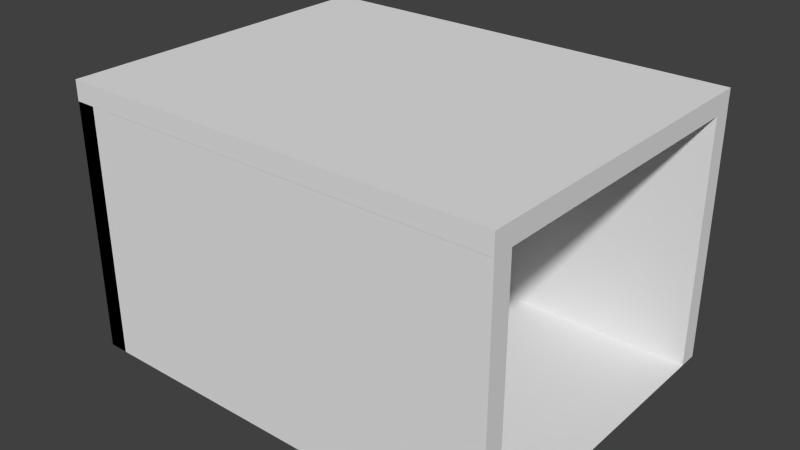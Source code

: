 # Source: Zelle_neu_comb2.blend  (saved by Blender 2.76.0; exported with 4.5.12 LTS)
import bpy
from mathutils import Matrix  # noqa: F401  (used for matrix-valued properties, if any)

bpy.ops.wm.read_factory_settings(use_empty=True)
scene = bpy.context.scene
scene.name = 'Untitled'

# ---- collections
col_collection_1 = bpy.data.collections.new('Collection 1'); scene.collection.children.link(col_collection_1)

# ---- materials (node trees are filled in below, after node groups)
mat_material_001 = bpy.data.materials.new('Material.001')
mat_material_001.alpha_threshold = 0.0
mat_material_001.use_transparent_shadow = False
mat_material_001.roughness = 0.5
mat_material_003 = bpy.data.materials.new('Material.003')
mat_material_003.alpha_threshold = 0.0
mat_material_003.use_transparent_shadow = False
mat_material_003.roughness = 0.5
mat_material = bpy.data.materials.new('Material')
mat_material.alpha_threshold = 0.0
mat_material.use_transparent_shadow = False
mat_material.diffuse_color = (0.1583, 0.6839, 0.8, 1.0)
mat_material.roughness = 0.5

# ---- material node trees

# ---- world
world_world = bpy.data.worlds.new('World'); scene.world = world_world
world_world.color = (0.05088, 0.05088, 0.05088)
world_world.use_sun_shadow = False
world_world.sun_shadow_jitter_overblur = 0.0
world_world.cycles.sampling_method = 'MANUAL'
world_world.cycles.sample_map_resolution = 256

# ---- meshes
me_plane_001 = bpy.data.meshes.new('Plane.001')
me_plane_001.from_pydata([(-1.0, -1.002, 2.5), (-1.0, -1.002, 2.7), (-1.0, 1.831, 2.5), (-1.0, 1.831, 2.7), (1.0, -1.002, 2.5), (1.0, -1.002, 2.7), (1.0, 1.831, 2.5), (1.0, 1.831, 2.7), (-0.9318, -0.419, 0.9), (-0.9318, 0.4143, 0.9), (-0.9318, -0.419, 1.7), (-0.9318, 0.4143, 1.7), (-0.9818, 0.3959, 0.9), (-0.984, 0.3955, 0.9), (-0.9862, 0.3943, 0.9), (-0.9881, 0.3924, 0.9), (-0.9899, 0.3898, 0.9), (-0.9913, 0.3866, 0.9), (-0.9923, 0.383, 0.9), (-0.993, 0.3791, 0.9), (-0.9932, 0.375, 0.9), (-0.993, 0.371, 0.9), (-0.9923, 0.3671, 0.9), (-0.9913, 0.3635, 0.9), (-0.9899, 0.3603, 0.9), (-0.9881, 0.3577, 0.9), (-0.9862, 0.3558, 0.9), (-0.984, 0.3546, 0.9), (-0.9818, 0.3542, 0.9), (-0.9796, 0.3546, 0.9), (-0.9775, 0.3558, 0.9), (-0.9755, 0.3577, 0.9), (-0.9738, 0.3603, 0.9), (-0.9724, 0.3635, 0.9), (-0.9713, 0.3671, 0.9), (-0.9707, 0.371, 0.9), (-0.9705, 0.375, 0.9), (-0.9707, 0.3791, 0.9), (-0.9713, 0.383, 0.9), (-0.9724, 0.3866, 0.9), (-0.9738, 0.3898, 0.9), (-0.9755, 0.3924, 0.9), (-0.9775, 0.3943, 0.9), (-0.9796, 0.3955, 0.9), (-0.984, 0.3955, 1.7), (-0.9818, 0.3959, 1.7), (-0.9862, 0.3943, 1.7), (-0.9881, 0.3924, 1.7), (-0.9899, 0.3898, 1.7), (-0.9913, 0.3866, 1.7), (-0.9923, 0.383, 1.7), (-0.993, 0.3791, 1.7), (-0.9932, 0.375, 1.7), (-0.993, 0.371, 1.7), (-0.9923, 0.3671, 1.7), (-0.9913, 0.3635, 1.7), (-0.9899, 0.3603, 1.7), (-0.9881, 0.3577, 1.7), (-0.9862, 0.3558, 1.7), (-0.984, 0.3546, 1.7), (-0.9818, 0.3542, 1.7), (-0.9796, 0.3546, 1.7), (-0.9775, 0.3558, 1.7), (-0.9755, 0.3577, 1.7), (-0.9738, 0.3603, 1.7), (-0.9724, 0.3635, 1.7), (-0.9713, 0.3671, 1.7), (-0.9707, 0.371, 1.7), (-0.9705, 0.375, 1.7), (-0.9707, 0.3791, 1.7), (-0.9713, 0.383, 1.7), (-0.9724, 0.3866, 1.7), (-0.9738, 0.3898, 1.7), (-0.9755, 0.3924, 1.7), (-0.9775, 0.3943, 1.7), (-0.9796, 0.3955, 1.7), (-0.9818, 0.3158, 0.9), (-0.984, 0.3154, 0.9), (-0.9862, 0.3143, 0.9), (-0.9881, 0.3123, 0.9), (-0.9899, 0.3097, 0.9), (-0.9913, 0.3066, 0.9), (-0.9923, 0.303, 0.9), (-0.993, 0.2991, 0.9), (-0.9932, 0.295, 0.9), (-0.993, 0.2909, 0.9), (-0.9923, 0.287, 0.9), (-0.9913, 0.2834, 0.9), (-0.9899, 0.2803, 0.9), (-0.9881, 0.2777, 0.9), (-0.9862, 0.2758, 0.9), (-0.984, 0.2746, 0.9), (-0.9818, 0.2742, 0.9), (-0.9796, 0.2746, 0.9), (-0.9775, 0.2758, 0.9), (-0.9755, 0.2777, 0.9), (-0.9738, 0.2803, 0.9), (-0.9724, 0.2834, 0.9), (-0.9713, 0.287, 0.9), (-0.9707, 0.2909, 0.9), (-0.9705, 0.295, 0.9), (-0.9707, 0.2991, 0.9), (-0.9713, 0.303, 0.9), (-0.9724, 0.3066, 0.9), (-0.9738, 0.3097, 0.9), (-0.9755, 0.3123, 0.9), (-0.9775, 0.3143, 0.9), (-0.9796, 0.3154, 0.9), (-0.984, 0.3154, 1.7), (-0.9818, 0.3158, 1.7), (-0.9862, 0.3143, 1.7), (-0.9881, 0.3123, 1.7), (-0.9899, 0.3097, 1.7), (-0.9913, 0.3066, 1.7), (-0.9923, 0.303, 1.7), (-0.993, 0.2991, 1.7), (-0.9932, 0.295, 1.7), (-0.993, 0.2909, 1.7), (-0.9923, 0.287, 1.7), (-0.9913, 0.2834, 1.7), (-0.9899, 0.2803, 1.7), (-0.9881, 0.2777, 1.7), (-0.9862, 0.2758, 1.7), (-0.984, 0.2746, 1.7), (-0.9818, 0.2742, 1.7), (-0.9796, 0.2746, 1.7), (-0.9775, 0.2758, 1.7), (-0.9755, 0.2777, 1.7), (-0.9738, 0.2803, 1.7), (-0.9724, 0.2834, 1.7), (-0.9713, 0.287, 1.7), (-0.9707, 0.2909, 1.7), (-0.9705, 0.295, 1.7), (-0.9707, 0.2991, 1.7), (-0.9713, 0.303, 1.7), (-0.9724, 0.3066, 1.7), (-0.9738, 0.3097, 1.7), (-0.9755, 0.3123, 1.7), (-0.9775, 0.3143, 1.7), (-0.9796, 0.3154, 1.7), (-0.9818, 0.1954, 0.9), (-0.984, 0.195, 0.9), (-0.9862, 0.1938, 0.9), (-0.9881, 0.1919, 0.9), (-0.9899, 0.1893, 0.9), (-0.9913, 0.1861, 0.9), (-0.9923, 0.1825, 0.9), (-0.993, 0.1786, 0.9), (-0.9932, 0.1745, 0.9), (-0.993, 0.1705, 0.9), (-0.9923, 0.1666, 0.9), (-0.9913, 0.163, 0.9), (-0.9899, 0.1598, 0.9), (-0.9881, 0.1572, 0.9), (-0.9862, 0.1553, 0.9), (-0.984, 0.1541, 0.9), (-0.9818, 0.1537, 0.9), (-0.9796, 0.1541, 0.9), (-0.9775, 0.1553, 0.9), (-0.9755, 0.1572, 0.9), (-0.9738, 0.1598, 0.9), (-0.9724, 0.163, 0.9), (-0.9713, 0.1666, 0.9), (-0.9707, 0.1705, 0.9), (-0.9705, 0.1745, 0.9), (-0.9707, 0.1786, 0.9), (-0.9713, 0.1825, 0.9), (-0.9724, 0.1861, 0.9), (-0.9738, 0.1893, 0.9), (-0.9755, 0.1919, 0.9), (-0.9775, 0.1938, 0.9), (-0.9796, 0.195, 0.9), (-0.984, 0.195, 1.7), (-0.9818, 0.1954, 1.7), (-0.9862, 0.1938, 1.7), (-0.9881, 0.1919, 1.7), (-0.9899, 0.1893, 1.7), (-0.9913, 0.1861, 1.7), (-0.9923, 0.1825, 1.7), (-0.993, 0.1786, 1.7), (-0.9932, 0.1745, 1.7), (-0.993, 0.1705, 1.7), (-0.9923, 0.1666, 1.7), (-0.9913, 0.163, 1.7), (-0.9899, 0.1598, 1.7), (-0.9881, 0.1572, 1.7), (-0.9862, 0.1553, 1.7), (-0.984, 0.1541, 1.7), (-0.9818, 0.1537, 1.7), (-0.9796, 0.1541, 1.7), (-0.9775, 0.1553, 1.7), (-0.9755, 0.1572, 1.7), (-0.9738, 0.1598, 1.7), (-0.9724, 0.163, 1.7), (-0.9713, 0.1666, 1.7), (-0.9707, 0.1705, 1.7), (-0.9705, 0.1745, 1.7), (-0.9707, 0.1786, 1.7), (-0.9713, 0.1825, 1.7), (-0.9724, 0.1861, 1.7), (-0.9738, 0.1893, 1.7), (-0.9755, 0.1919, 1.7), (-0.9775, 0.1938, 1.7), (-0.9796, 0.195, 1.7), (-0.9818, 0.08545, 0.9), (-0.984, 0.08505, 0.9), (-0.9862, 0.08386, 0.9), (-0.9881, 0.08194, 0.9), (-0.9899, 0.07935, 0.9), (-0.9913, 0.07619, 0.9), (-0.9923, 0.07259, 0.9), (-0.993, 0.06868, 0.9), (-0.9932, 0.06461, 0.9), (-0.993, 0.06055, 0.9), (-0.9923, 0.05664, 0.9), (-0.9913, 0.05304, 0.9), (-0.9899, 0.04988, 0.9), (-0.9881, 0.04729, 0.9), (-0.9862, 0.04537, 0.9), (-0.984, 0.04418, 0.9), (-0.9818, 0.04378, 0.9), (-0.9796, 0.04418, 0.9), (-0.9775, 0.04537, 0.9), (-0.9755, 0.04729, 0.9), (-0.9738, 0.04988, 0.9), (-0.9724, 0.05304, 0.9), (-0.9713, 0.05664, 0.9), (-0.9707, 0.06055, 0.9), (-0.9705, 0.06461, 0.9), (-0.9707, 0.06868, 0.9), (-0.9713, 0.07259, 0.9), (-0.9724, 0.07619, 0.9), (-0.9738, 0.07935, 0.9), (-0.9755, 0.08194, 0.9), (-0.9775, 0.08386, 0.9), (-0.9796, 0.08505, 0.9), (-0.984, 0.08505, 1.7), (-0.9818, 0.08545, 1.7), (-0.9862, 0.08386, 1.7), (-0.9881, 0.08194, 1.7), (-0.9899, 0.07935, 1.7), (-0.9913, 0.07619, 1.7), (-0.9923, 0.07259, 1.7), (-0.993, 0.06868, 1.7), (-0.9932, 0.06461, 1.7), (-0.993, 0.06055, 1.7), (-0.9923, 0.05664, 1.7), (-0.9913, 0.05304, 1.7), (-0.9899, 0.04988, 1.7), (-0.9881, 0.04729, 1.7), (-0.9862, 0.04537, 1.7), (-0.984, 0.04418, 1.7), (-0.9818, 0.04378, 1.7), (-0.9796, 0.04418, 1.7), (-0.9775, 0.04537, 1.7), (-0.9755, 0.04729, 1.7), (-0.9738, 0.04988, 1.7), (-0.9724, 0.05304, 1.7), (-0.9713, 0.05664, 1.7), (-0.9707, 0.06055, 1.7), (-0.9705, 0.06461, 1.7), (-0.9707, 0.06868, 1.7), (-0.9713, 0.07259, 1.7), (-0.9724, 0.07619, 1.7), (-0.9738, 0.07935, 1.7), (-0.9755, 0.08194, 1.7), (-0.9775, 0.08386, 1.7), (-0.9796, 0.08505, 1.7), (-0.9818, -0.02716, 0.9), (-0.984, -0.02756, 0.9), (-0.9862, -0.02874, 0.9), (-0.9881, -0.03067, 0.9), (-0.9899, -0.03326, 0.9), (-0.9913, -0.03642, 0.9), (-0.9923, -0.04002, 0.9), (-0.993, -0.04393, 0.9), (-0.9932, -0.04799, 0.9), (-0.993, -0.05205, 0.9), (-0.9923, -0.05596, 0.9), (-0.9913, -0.05956, 0.9), (-0.9899, -0.06272, 0.9), (-0.9881, -0.06531, 0.9), (-0.9862, -0.06724, 0.9), (-0.984, -0.06842, 0.9), (-0.9818, -0.06882, 0.9), (-0.9796, -0.06842, 0.9), (-0.9775, -0.06724, 0.9), (-0.9755, -0.06531, 0.9), (-0.9738, -0.06272, 0.9), (-0.9724, -0.05956, 0.9), (-0.9713, -0.05596, 0.9), (-0.9707, -0.05205, 0.9), (-0.9705, -0.04799, 0.9), (-0.9707, -0.04393, 0.9), (-0.9713, -0.04002, 0.9), (-0.9724, -0.03642, 0.9), (-0.9738, -0.03326, 0.9), (-0.9755, -0.03067, 0.9), (-0.9775, -0.02874, 0.9), (-0.9796, -0.02756, 0.9), (-0.984, -0.02756, 1.7), (-0.9818, -0.02716, 1.7), (-0.9862, -0.02874, 1.7), (-0.9881, -0.03067, 1.7), (-0.9899, -0.03326, 1.7), (-0.9913, -0.03642, 1.7), (-0.9923, -0.04002, 1.7), (-0.993, -0.04393, 1.7), (-0.9932, -0.04799, 1.7), (-0.993, -0.05205, 1.7), (-0.9923, -0.05596, 1.7), (-0.9913, -0.05956, 1.7), (-0.9899, -0.06272, 1.7), (-0.9881, -0.06531, 1.7), (-0.9862, -0.06724, 1.7), (-0.984, -0.06842, 1.7), (-0.9818, -0.06882, 1.7), (-0.9796, -0.06842, 1.7), (-0.9775, -0.06724, 1.7), (-0.9755, -0.06531, 1.7), (-0.9738, -0.06272, 1.7), (-0.9724, -0.05956, 1.7), (-0.9713, -0.05596, 1.7), (-0.9707, -0.05205, 1.7), (-0.9705, -0.04799, 1.7), (-0.9707, -0.04393, 1.7), (-0.9713, -0.04002, 1.7), (-0.9724, -0.03642, 1.7), (-0.9738, -0.03326, 1.7), (-0.9755, -0.03067, 1.7), (-0.9775, -0.02874, 1.7), (-0.9796, -0.02756, 1.7), (-0.9818, -0.1435, 0.9), (-0.984, -0.1439, 0.9), (-0.9862, -0.1451, 0.9), (-0.9881, -0.147, 0.9), (-0.9899, -0.1496, 0.9), (-0.9913, -0.1527, 0.9), (-0.9923, -0.1563, 0.9), (-0.993, -0.1602, 0.9), (-0.9932, -0.1643, 0.9), (-0.993, -0.1684, 0.9), (-0.9923, -0.1723, 0.9), (-0.9913, -0.1759, 0.9), (-0.9899, -0.179, 0.9), (-0.9881, -0.1816, 0.9), (-0.9862, -0.1836, 0.9), (-0.984, -0.1847, 0.9), (-0.9818, -0.1851, 0.9), (-0.9796, -0.1847, 0.9), (-0.9775, -0.1836, 0.9), (-0.9755, -0.1816, 0.9), (-0.9738, -0.179, 0.9), (-0.9724, -0.1759, 0.9), (-0.9713, -0.1723, 0.9), (-0.9707, -0.1684, 0.9), (-0.9705, -0.1643, 0.9), (-0.9707, -0.1602, 0.9), (-0.9713, -0.1563, 0.9), (-0.9724, -0.1527, 0.9), (-0.9738, -0.1496, 0.9), (-0.9755, -0.147, 0.9), (-0.9775, -0.1451, 0.9), (-0.9796, -0.1439, 0.9), (-0.984, -0.1439, 1.7), (-0.9818, -0.1435, 1.7), (-0.9862, -0.1451, 1.7), (-0.9881, -0.147, 1.7), (-0.9899, -0.1496, 1.7), (-0.9913, -0.1527, 1.7), (-0.9923, -0.1563, 1.7), (-0.993, -0.1602, 1.7), (-0.9932, -0.1643, 1.7), (-0.993, -0.1684, 1.7), (-0.9923, -0.1723, 1.7), (-0.9913, -0.1759, 1.7), (-0.9899, -0.179, 1.7), (-0.9881, -0.1816, 1.7), (-0.9862, -0.1836, 1.7), (-0.984, -0.1847, 1.7), (-0.9818, -0.1851, 1.7), (-0.9796, -0.1847, 1.7), (-0.9775, -0.1836, 1.7), (-0.9755, -0.1816, 1.7), (-0.9738, -0.179, 1.7), (-0.9724, -0.1759, 1.7), (-0.9713, -0.1723, 1.7), (-0.9707, -0.1684, 1.7), (-0.9705, -0.1643, 1.7), (-0.9707, -0.1602, 1.7), (-0.9713, -0.1563, 1.7), (-0.9724, -0.1527, 1.7), (-0.9738, -0.1496, 1.7), (-0.9755, -0.147, 1.7), (-0.9775, -0.1451, 1.7), (-0.9796, -0.1439, 1.7), (-0.9818, -0.2571, 0.9), (-0.984, -0.2575, 0.9), (-0.9862, -0.2587, 0.9), (-0.9881, -0.2606, 0.9), (-0.9899, -0.2632, 0.9), (-0.9913, -0.2664, 0.9), (-0.9923, -0.27, 0.9), (-0.993, -0.2739, 0.9), (-0.9932, -0.2779, 0.9), (-0.993, -0.282, 0.9), (-0.9923, -0.2859, 0.9), (-0.9913, -0.2895, 0.9), (-0.9899, -0.2927, 0.9), (-0.9881, -0.2953, 0.9), (-0.9862, -0.2972, 0.9), (-0.984, -0.2984, 0.9), (-0.9818, -0.2988, 0.9), (-0.9796, -0.2984, 0.9), (-0.9775, -0.2972, 0.9), (-0.9755, -0.2953, 0.9), (-0.9738, -0.2927, 0.9), (-0.9724, -0.2895, 0.9), (-0.9713, -0.2859, 0.9), (-0.9707, -0.282, 0.9), (-0.9705, -0.2779, 0.9), (-0.9707, -0.2739, 0.9), (-0.9713, -0.27, 0.9), (-0.9724, -0.2664, 0.9), (-0.9738, -0.2632, 0.9), (-0.9755, -0.2606, 0.9), (-0.9775, -0.2587, 0.9), (-0.9796, -0.2575, 0.9), (-0.984, -0.2575, 1.7), (-0.9818, -0.2571, 1.7), (-0.9862, -0.2587, 1.7), (-0.9881, -0.2606, 1.7), (-0.9899, -0.2632, 1.7), (-0.9913, -0.2664, 1.7), (-0.9923, -0.27, 1.7), (-0.993, -0.2739, 1.7), (-0.9932, -0.2779, 1.7), (-0.993, -0.282, 1.7), (-0.9923, -0.2859, 1.7), (-0.9913, -0.2895, 1.7), (-0.9899, -0.2927, 1.7), (-0.9881, -0.2953, 1.7), (-0.9862, -0.2972, 1.7), (-0.984, -0.2984, 1.7), (-0.9818, -0.2988, 1.7), (-0.9796, -0.2984, 1.7), (-0.9775, -0.2972, 1.7), (-0.9755, -0.2953, 1.7), (-0.9738, -0.2927, 1.7), (-0.9724, -0.2895, 1.7), (-0.9713, -0.2859, 1.7), (-0.9707, -0.282, 1.7), (-0.9705, -0.2779, 1.7), (-0.9707, -0.2739, 1.7), (-0.9713, -0.27, 1.7), (-0.9724, -0.2664, 1.7), (-0.9738, -0.2632, 1.7), (-0.9755, -0.2606, 1.7), (-0.9775, -0.2587, 1.7), (-0.9796, -0.2575, 1.7), (-0.9818, -0.3565, 0.9), (-0.984, -0.3569, 0.9), (-0.9862, -0.3581, 0.9), (-0.9881, -0.36, 0.9), (-0.9899, -0.3626, 0.9), (-0.9913, -0.3658, 0.9), (-0.9923, -0.3694, 0.9), (-0.993, -0.3733, 0.9), (-0.9932, -0.3773, 0.9), (-0.993, -0.3814, 0.9), (-0.9923, -0.3853, 0.9), (-0.9913, -0.3889, 0.9), (-0.9899, -0.3921, 0.9), (-0.9881, -0.3947, 0.9), (-0.9862, -0.3966, 0.9), (-0.984, -0.3978, 0.9), (-0.9818, -0.3982, 0.9), (-0.9796, -0.3978, 0.9), (-0.9775, -0.3966, 0.9), (-0.9755, -0.3947, 0.9), (-0.9738, -0.3921, 0.9), (-0.9724, -0.3889, 0.9), (-0.9713, -0.3853, 0.9), (-0.9707, -0.3814, 0.9), (-0.9705, -0.3773, 0.9), (-0.9707, -0.3733, 0.9), (-0.9713, -0.3694, 0.9), (-0.9724, -0.3658, 0.9), (-0.9738, -0.3626, 0.9), (-0.9755, -0.36, 0.9), (-0.9775, -0.3581, 0.9), (-0.9796, -0.3569, 0.9), (-0.984, -0.3569, 1.7), (-0.9818, -0.3565, 1.7), (-0.9862, -0.3581, 1.7), (-0.9881, -0.36, 1.7), (-0.9899, -0.3626, 1.7), (-0.9913, -0.3658, 1.7), (-0.9923, -0.3694, 1.7), (-0.993, -0.3733, 1.7), (-0.9932, -0.3773, 1.7), (-0.993, -0.3814, 1.7), (-0.9923, -0.3853, 1.7), (-0.9913, -0.3889, 1.7), (-0.9899, -0.3921, 1.7), (-0.9881, -0.3947, 1.7), (-0.9862, -0.3966, 1.7), (-0.984, -0.3978, 1.7), (-0.9818, -0.3982, 1.7), (-0.9796, -0.3978, 1.7), (-0.9775, -0.3966, 1.7), (-0.9755, -0.3947, 1.7), (-0.9738, -0.3921, 1.7), (-0.9724, -0.3889, 1.7), (-0.9713, -0.3853, 1.7), (-0.9707, -0.3814, 1.7), (-0.9705, -0.3773, 1.7), (-0.9707, -0.3733, 1.7), (-0.9713, -0.3694, 1.7), (-0.9724, -0.3658, 1.7), (-0.9738, -0.3626, 1.7), (-0.9755, -0.36, 1.7), (-0.9775, -0.3581, 1.7), (-0.9796, -0.3569, 1.7), (-1.0, -0.419, 0.9), (-1.0, -0.419, 1.7), (-1.0, 0.4143, 0.9), (-1.0, 0.4143, 1.7), (-0.9091, -0.419, 0.9), (-0.9091, -0.419, 1.7), (-0.9091, 0.4143, 0.9), (-0.9091, 0.4143, 1.7), (-0.9091, -0.419, 0.9), (-0.9091, 0.4143, 0.9), (-1.0, 0.4143, 0.9), (-0.9091, 0.4143, 0.9), (-0.9091, -0.419, 0.9), (-0.9091, 0.4143, 0.9), (-0.9545, -0.419, 0.9), (-0.9545, 0.4143, 0.9), (-1.0, -1.0, 0.0), (1.0, -1.0, 0.0), (1.0, 1.833, 0.0), (-1.0, 1.833, 0.0), (-1.0, 1.0, 0.0), (-1.0, -1.0, 0.0), (1.0, -1.0, 0.0), (1.0, 1.833, 0.0), (-1.0, -1.0, 0.0), (-1.0, 1.833, 0.0), (-1.0, 1.0, 0.0), (-1.0, -1.0, 0.0), (1.0, -1.0, 0.0), (1.0, 1.833, 0.0), (-1.0, -1.0, 0.0), (-1.0, 1.833, 0.0), (-1.0, 1.0, 0.0), (-1.0, -1.0, 2.5), (1.0, -1.0, 2.5), (1.0, 1.833, 0.0), (-1.0, -1.0, 0.0), (1.0, -0.8333, 0.0), (1.0, -0.8333, 2.5), (-1.0, -0.8333, 0.0), (-1.0, -0.8333, 2.5), (-1.0, 1.833, 0.0), (1.0, 1.667, 0.0), (-1.0, 1.0, 0.0), (-1.0, 1.667, 0.0), (1.0, 1.833, 2.5), (-1.0, 1.833, 2.5), (1.0, 1.667, 0.0), (1.0, 1.667, 2.5), (-1.0, -1.0, 0.0), (-1.0, 1.667, 0.0), (-1.0, 1.667, 2.5), (-1.0, 1.0, 0.0), (-1.0, -1.0, 0.0), (-1.0, 1.833, 0.0), (-1.0, -1.0, 0.0), (-1.0, -0.4167, 0.9), (-1.0, 1.833, 2.5), (-1.0, 0.4167, 1.7), (-1.0, 0.4167, 0.9), (-1.0, -0.4167, 1.7), (-1.0, -1.0, 2.5), (-0.9091, -1.0, 0.0), (-0.9091, -1.0, 2.5), (-0.9091, 1.833, 0.0), (-0.9091, 1.833, 2.5), (-0.9091, -1.0, 2.5), (-0.9091, 1.833, 0.0), (-0.9091, 1.833, 2.5), (-0.9091, -1.0, 0.0), (-0.9091, -0.4167, 1.7), (-0.9091, -0.4167, 0.9), (-0.9091, 0.4167, 1.7), (-0.9091, 0.4167, 0.9), (-1.0, -0.8333, 2.5), (1.0, -0.8333, 2.5), (1.0, -0.8333, 0.0), (-1.0, -0.8333, 0.0)], [], [(1, 3, 2, 0), (3, 7, 6, 2), (7, 5, 4, 6), (5, 1, 0, 4), (0, 2, 6, 4), (5, 7, 3, 1), (8, 9, 11, 10), (13, 12, 43, 42, 41, 40, 39, 38, 37, 36, 35, 34, 33, 32, 31, 30, 29, 28, 27, 26, 25, 24, 23, 22, 21, 20, 19, 18, 17, 16, 15, 14), (44, 46, 47, 48, 49, 50, 51, 52, 53, 54, 55, 56, 57, 58, 59, 60, 61, 62, 63, 64, 65, 66, 67, 68, 69, 70, 71, 72, 73, 74, 75, 45), (35, 36, 68, 67), (22, 23, 55, 54), (36, 37, 69, 68), (23, 24, 56, 55), (37, 38, 70, 69), (24, 25, 57, 56), (38, 39, 71, 70), (25, 26, 58, 57), (12, 13, 44, 45), (39, 40, 72, 71), (26, 27, 59, 58), (13, 14, 46, 44), (40, 41, 73, 72), (27, 28, 60, 59), (14, 15, 47, 46), (41, 42, 74, 73), (28, 29, 61, 60), (15, 16, 48, 47), (42, 43, 75, 74), (29, 30, 62, 61), (16, 17, 49, 48), (43, 12, 45, 75), (30, 31, 63, 62), (17, 18, 50, 49), (31, 32, 64, 63), (18, 19, 51, 50), (32, 33, 65, 64), (19, 20, 52, 51), (33, 34, 66, 65), (20, 21, 53, 52), (34, 35, 67, 66), (21, 22, 54, 53), (77, 76, 107, 106, 105, 104, 103, 102, 101, 100, 99, 98, 97, 96, 95, 94, 93, 92, 91, 90, 89, 88, 87, 86, 85, 84, 83, 82, 81, 80, 79, 78), (108, 110, 111, 112, 113, 114, 115, 116, 117, 118, 119, 120, 121, 122, 123, 124, 125, 126, 127, 128, 129, 130, 131, 132, 133, 134, 135, 136, 137, 138, 139, 109), (99, 100, 132, 131), (86, 87, 119, 118), (100, 101, 133, 132), (87, 88, 120, 119), (101, 102, 134, 133), (88, 89, 121, 120), (102, 103, 135, 134), (89, 90, 122, 121), (76, 77, 108, 109), (103, 104, 136, 135), (90, 91, 123, 122), (77, 78, 110, 108), (104, 105, 137, 136), (91, 92, 124, 123), (78, 79, 111, 110), (105, 106, 138, 137), (92, 93, 125, 124), (79, 80, 112, 111), (106, 107, 139, 138), (93, 94, 126, 125), (80, 81, 113, 112), (107, 76, 109, 139), (94, 95, 127, 126), (81, 82, 114, 113), (95, 96, 128, 127), (82, 83, 115, 114), (96, 97, 129, 128), (83, 84, 116, 115), (97, 98, 130, 129), (84, 85, 117, 116), (98, 99, 131, 130), (85, 86, 118, 117), (141, 140, 171, 170, 169, 168, 167, 166, 165, 164, 163, 162, 161, 160, 159, 158, 157, 156, 155, 154, 153, 152, 151, 150, 149, 148, 147, 146, 145, 144, 143, 142), (172, 174, 175, 176, 177, 178, 179, 180, 181, 182, 183, 184, 185, 186, 187, 188, 189, 190, 191, 192, 193, 194, 195, 196, 197, 198, 199, 200, 201, 202, 203, 173), (163, 164, 196, 195), (150, 151, 183, 182), (164, 165, 197, 196), (151, 152, 184, 183), (165, 166, 198, 197), (152, 153, 185, 184), (166, 167, 199, 198), (153, 154, 186, 185), (140, 141, 172, 173), (167, 168, 200, 199), (154, 155, 187, 186), (141, 142, 174, 172), (168, 169, 201, 200), (155, 156, 188, 187), (142, 143, 175, 174), (169, 170, 202, 201), (156, 157, 189, 188), (143, 144, 176, 175), (170, 171, 203, 202), (157, 158, 190, 189), (144, 145, 177, 176), (171, 140, 173, 203), (158, 159, 191, 190), (145, 146, 178, 177), (159, 160, 192, 191), (146, 147, 179, 178), (160, 161, 193, 192), (147, 148, 180, 179), (161, 162, 194, 193), (148, 149, 181, 180), (162, 163, 195, 194), (149, 150, 182, 181), (205, 204, 235, 234, 233, 232, 231, 230, 229, 228, 227, 226, 225, 224, 223, 222, 221, 220, 219, 218, 217, 216, 215, 214, 213, 212, 211, 210, 209, 208, 207, 206), (236, 238, 239, 240, 241, 242, 243, 244, 245, 246, 247, 248, 249, 250, 251, 252, 253, 254, 255, 256, 257, 258, 259, 260, 261, 262, 263, 264, 265, 266, 267, 237), (227, 228, 260, 259), (214, 215, 247, 246), (228, 229, 261, 260), (215, 216, 248, 247), (229, 230, 262, 261), (216, 217, 249, 248), (230, 231, 263, 262), (217, 218, 250, 249), (204, 205, 236, 237), (231, 232, 264, 263), (218, 219, 251, 250), (205, 206, 238, 236), (232, 233, 265, 264), (219, 220, 252, 251), (206, 207, 239, 238), (233, 234, 266, 265), (220, 221, 253, 252), (207, 208, 240, 239), (234, 235, 267, 266), (221, 222, 254, 253), (208, 209, 241, 240), (235, 204, 237, 267), (222, 223, 255, 254), (209, 210, 242, 241), (223, 224, 256, 255), (210, 211, 243, 242), (224, 225, 257, 256), (211, 212, 244, 243), (225, 226, 258, 257), (212, 213, 245, 244), (226, 227, 259, 258), (213, 214, 246, 245), (269, 268, 299, 298, 297, 296, 295, 294, 293, 292, 291, 290, 289, 288, 287, 286, 285, 284, 283, 282, 281, 280, 279, 278, 277, 276, 275, 274, 273, 272, 271, 270), (300, 302, 303, 304, 305, 306, 307, 308, 309, 310, 311, 312, 313, 314, 315, 316, 317, 318, 319, 320, 321, 322, 323, 324, 325, 326, 327, 328, 329, 330, 331, 301), (291, 292, 324, 323), (278, 279, 311, 310), (292, 293, 325, 324), (279, 280, 312, 311), (293, 294, 326, 325), (280, 281, 313, 312), (294, 295, 327, 326), (281, 282, 314, 313), (268, 269, 300, 301), (295, 296, 328, 327), (282, 283, 315, 314), (269, 270, 302, 300), (296, 297, 329, 328), (283, 284, 316, 315), (270, 271, 303, 302), (297, 298, 330, 329), (284, 285, 317, 316), (271, 272, 304, 303), (298, 299, 331, 330), (285, 286, 318, 317), (272, 273, 305, 304), (299, 268, 301, 331), (286, 287, 319, 318), (273, 274, 306, 305), (287, 288, 320, 319), (274, 275, 307, 306), (288, 289, 321, 320), (275, 276, 308, 307), (289, 290, 322, 321), (276, 277, 309, 308), (290, 291, 323, 322), (277, 278, 310, 309), (333, 332, 363, 362, 361, 360, 359, 358, 357, 356, 355, 354, 353, 352, 351, 350, 349, 348, 347, 346, 345, 344, 343, 342, 341, 340, 339, 338, 337, 336, 335, 334), (364, 366, 367, 368, 369, 370, 371, 372, 373, 374, 375, 376, 377, 378, 379, 380, 381, 382, 383, 384, 385, 386, 387, 388, 389, 390, 391, 392, 393, 394, 395, 365), (355, 356, 388, 387), (342, 343, 375, 374), (356, 357, 389, 388), (343, 344, 376, 375), (357, 358, 390, 389), (344, 345, 377, 376), (358, 359, 391, 390), (345, 346, 378, 377), (332, 333, 364, 365), (359, 360, 392, 391), (346, 347, 379, 378), (333, 334, 366, 364), (360, 361, 393, 392), (347, 348, 380, 379), (334, 335, 367, 366), (361, 362, 394, 393), (348, 349, 381, 380), (335, 336, 368, 367), (362, 363, 395, 394), (349, 350, 382, 381), (336, 337, 369, 368), (363, 332, 365, 395), (350, 351, 383, 382), (337, 338, 370, 369), (351, 352, 384, 383), (338, 339, 371, 370), (352, 353, 385, 384), (339, 340, 372, 371), (353, 354, 386, 385), (340, 341, 373, 372), (354, 355, 387, 386), (341, 342, 374, 373), (397, 396, 427, 426, 425, 424, 423, 422, 421, 420, 419, 418, 417, 416, 415, 414, 413, 412, 411, 410, 409, 408, 407, 406, 405, 404, 403, 402, 401, 400, 399, 398), (428, 430, 431, 432, 433, 434, 435, 436, 437, 438, 439, 440, 441, 442, 443, 444, 445, 446, 447, 448, 449, 450, 451, 452, 453, 454, 455, 456, 457, 458, 459, 429), (419, 420, 452, 451), (406, 407, 439, 438), (420, 421, 453, 452), (407, 408, 440, 439), (421, 422, 454, 453), (408, 409, 441, 440), (422, 423, 455, 454), (409, 410, 442, 441), (396, 397, 428, 429), (423, 424, 456, 455), (410, 411, 443, 442), (397, 398, 430, 428), (424, 425, 457, 456), (411, 412, 444, 443), (398, 399, 431, 430), (425, 426, 458, 457), (412, 413, 445, 444), (399, 400, 432, 431), (426, 427, 459, 458), (413, 414, 446, 445), (400, 401, 433, 432), (427, 396, 429, 459), (414, 415, 447, 446), (401, 402, 434, 433), (415, 416, 448, 447), (402, 403, 435, 434), (416, 417, 449, 448), (403, 404, 436, 435), (417, 418, 450, 449), (404, 405, 437, 436), (418, 419, 451, 450), (405, 406, 438, 437), (461, 460, 491, 490, 489, 488, 487, 486, 485, 484, 483, 482, 481, 480, 479, 478, 477, 476, 475, 474, 473, 472, 471, 470, 469, 468, 467, 466, 465, 464, 463, 462), (492, 494, 495, 496, 497, 498, 499, 500, 501, 502, 503, 504, 505, 506, 507, 508, 509, 510, 511, 512, 513, 514, 515, 516, 517, 518, 519, 520, 521, 522, 523, 493), (483, 484, 516, 515), (470, 471, 503, 502), (484, 485, 517, 516), (471, 472, 504, 503), (485, 486, 518, 517), (472, 473, 505, 504), (486, 487, 519, 518), (473, 474, 506, 505), (460, 461, 492, 493), (487, 488, 520, 519), (474, 475, 507, 506), (461, 462, 494, 492), (488, 489, 521, 520), (475, 476, 508, 507), (462, 463, 495, 494), (489, 490, 522, 521), (476, 477, 509, 508), (463, 464, 496, 495), (490, 491, 523, 522), (477, 478, 510, 509), (464, 465, 497, 496), (491, 460, 493, 523), (478, 479, 511, 510), (465, 466, 498, 497), (479, 480, 512, 511), (466, 467, 499, 498), (480, 481, 513, 512), (467, 468, 500, 499), (481, 482, 514, 513), (468, 469, 501, 500), (482, 483, 515, 514), (469, 470, 502, 501), (527, 531, 530, 526), (529, 525, 524, 528), (524, 526, 530, 528), (529, 531, 527, 525), (528, 530, 533, 532), (530, 526, 534, 535), (532, 533, 537, 536), (536, 537, 539, 538), (540, 541, 542, 543), (543, 544, 548, 540), (540, 545, 546, 541), (541, 546, 547, 542), (542, 547, 549, 543), (547, 553, 555, 549), (554, 548, 544, 550), (552, 546, 545, 551), (553, 547, 546, 552), (550, 556, 560, 554), (552, 551, 557, 558), (553, 559, 565, 555), (561, 552, 558, 562), (551, 563, 564, 557), (558, 557, 564, 562), (561, 562, 599, 600), (555, 565, 574, 568), (565, 559, 569, 570), (571, 566, 559, 553), (559, 566, 572, 569), (573, 560, 556, 567), (574, 565, 570, 575), (570, 569, 572, 575), (566, 574, 575, 572), (567, 576, 577, 573), (568, 574, 566, 571), (576, 578, 579, 577), (580, 579, 578, 581, 582, 583), (584, 582, 581, 585, 579, 580), (586, 579, 585, 587), (578, 588, 589, 581), (585, 581, 589, 587), (588, 591, 592, 589), (589, 592, 590, 587), (593, 586, 587, 590), (591, 588, 586, 593), (594, 595, 593, 590, 592, 596), (595, 597, 596, 592, 591, 593), (582, 596, 597, 583), (596, 582, 584, 594), (583, 597, 595, 580), (594, 584, 580, 595), (601, 600, 599, 598), (562, 564, 598, 599), (564, 563, 601, 598), (563, 561, 600, 601)])
me_plane_001.polygons.foreach_set('material_index', [1, 1, 1, 1, 1, 1, 2, 2, 2, 2, 2, 2, 2, 2, 2, 2, 2, 2, 2, 2, 2, 2, 2, 2, 2, 2, 2, 2, 2, 2, 2, 2, 2, 2, 2, 2, 2, 2, 2, 2, 2, 2, 2, 2, 2, 2, 2, 2, 2, 2, 2, 2, 2, 2, 2, 2, 2, 2, 2, 2, 2, 2, 2, 2, 2, 2, 2, 2, 2, 2, 2, 2, 2, 2, 2, 2, 2, 2, 2, 2, 2, 2, 2, 2, 2, 2, 2, 2, 2, 2, 2, 2, 2, 2, 2, 2, 2, 2, 2, 2, 2, 2, 2, 2, 2, 2, 2, 2, 2, 2, 2, 2, 2, 2, 2, 2, 2, 2, 2, 2, 2, 2, 2, 2, 2, 2, 2, 2, 2, 2, 2, 2, 2, 2, 2, 2, 2, 2, 2, 2, 2, 2, 2, 2, 2, 2, 2, 2, 2, 2, 2, 2, 2, 2, 2, 2, 2, 2, 2, 2, 2, 2, 2, 2, 2, 2, 2, 2, 2, 2, 2, 2, 2, 2, 2, 2, 2, 2, 2, 2, 2, 2, 2, 2, 2, 2, 2, 2, 2, 2, 2, 2, 2, 2, 2, 2, 2, 2, 2, 2, 2, 2, 2, 2, 2, 2, 2, 2, 2, 2, 2, 2, 2, 2, 2, 2, 2, 2, 2, 2, 2, 2, 2, 2, 2, 2, 2, 2, 2, 2, 2, 2, 2, 2, 2, 2, 2, 2, 2, 2, 2, 2, 2, 2, 2, 2, 2, 2, 2, 2, 2, 2, 2, 2, 2, 2, 2, 2, 2, 2, 2, 2, 2, 2, 2, 2, 2, 2, 2, 2, 2, 2, 2, 2, 2, 2, 2, 2, 2, 2, 2, 2, 2, 2, 2, 2, 2, 0, 0, 0, 0, 0, 0, 0, 0, 0, 0, 0, 0, 0, 0, 0, 0, 0, 0, 0, 0, 0, 0, 0, 0, 0, 0, 0, 0, 0, 0, 0, 0, 0, 0, 0, 0, 0, 0, 0, 0, 0, 0, 0, 0, 0, 0])
_k = set([(540, 541), (540, 543), (541, 542), (542, 543), (552, 558), (552, 561), (558, 562), (559, 566), (559, 569), (561, 562), (566, 572), (566, 574), (569, 572), (572, 575), (574, 575), (590, 592), (590, 593), (591, 592), (591, 593), (592, 596), (593, 595), (594, 595), (594, 596), (595, 597), (596, 597), (598, 599), (598, 601), (599, 600), (600, 601)])
me_plane_001.attributes.new('sharp_edge', 'BOOLEAN', 'EDGE').data.foreach_set('value', [ (min(e.vertices), max(e.vertices)) in _k for e in me_plane_001.edges])
_uv = me_plane_001.uv_layers.new(name='UVMap')
_uv.uv.foreach_set('vector', [0.1534, 0.9316, 0.6037, 0.9316, 0.6037, 0.9885, 0.1534, 0.9885, 0.6374, 0.9819, 0.6374, 0.4443, 0.7502, 0.4443, 0.7502, 0.9819, 0.4823, 0.3013, 0.03651, 0.3013, 0.03651, 0.2282, 0.4823, 0.2282, 0.1182, 0.3794, 0.03164, 0.3794, 0.03164, 0.9291, 0.1182, 0.9291, 0.6399, 0.4239, 0.6399, 0.007809, 0.9729, 0.007809, 0.9729, 0.4239, 0.5738, 0.3595, 0.5738, 0.8997, 0.1616, 0.8997, 0.1616, 0.3595, 0.0, 0.0, 0.0, 0.0, 0.0, 0.0, 0.0, 0.0, 0.0, 0.0, 0.0, 0.0, 0.0, 0.0, 0.0, 0.0, 0.0, 0.0, 0.0, 0.0, 0.0, 0.0, 0.0, 0.0, 0.0, 0.0, 0.0, 0.0, 0.0, 0.0, 0.0, 0.0, 0.0, 0.0, 0.0, 0.0, 0.0, 0.0, 0.0, 0.0, 0.0, 0.0, 0.0, 0.0, 0.0, 0.0, 0.0, 0.0, 0.0, 0.0, 0.0, 0.0, 0.0, 0.0, 0.0, 0.0, 0.0, 0.0, 0.0, 0.0, 0.0, 0.0, 0.0, 0.0, 0.0, 0.0, 0.0, 0.0, 0.0, 0.0, 0.0, 0.0, 0.0, 0.0, 0.0, 0.0, 0.0, 0.0, 0.0, 0.0, 0.0, 0.0, 0.0, 0.0, 0.0, 0.0, 0.0, 0.0, 0.0, 0.0, 0.0, 0.0, 0.0, 0.0, 0.0, 0.0, 0.0, 0.0, 0.0, 0.0, 0.0, 0.0, 0.0, 0.0, 0.0, 0.0, 0.0, 0.0, 0.0, 0.0, 0.0, 0.0, 0.0, 0.0, 0.0, 0.0, 0.0, 0.0, 0.0, 0.0, 0.0, 0.0, 0.0, 0.0, 0.0, 0.0, 0.0, 0.0, 0.0, 0.0, 0.0, 0.0, 0.0, 0.0, 0.0, 0.0, 0.0, 0.0, 0.0, 0.0, 0.0, 0.0, 0.0, 0.0, 0.0, 0.0, 0.0, 0.0, 0.0, 0.0, 0.0, 0.0, 0.0, 0.0, 0.0, 0.0, 0.0, 0.0, 0.0, 0.0, 0.0, 0.0, 0.0, 0.0, 0.0, 0.0, 0.0, 0.0, 0.0, 0.0, 0.0, 0.0, 0.0, 0.0, 0.0, 0.0, 0.0, 0.0, 0.0, 0.0, 0.0, 0.0, 0.0, 0.0, 0.0, 0.0, 0.0, 0.0, 0.0, 0.0, 0.0, 0.0, 0.0, 0.0, 0.0, 0.0, 0.0, 0.0, 0.0, 0.0, 0.0, 0.0, 0.0, 0.0, 0.0, 0.0, 0.0, 0.0, 0.0, 0.0, 0.0, 0.0, 0.0, 0.0, 0.0, 0.0, 0.0, 0.0, 0.0, 0.0, 0.0, 0.0, 0.0, 0.0, 0.0, 0.0, 0.0, 0.0, 0.0, 0.0, 0.0, 0.0, 0.0, 0.0, 0.0, 0.0, 0.0, 0.0, 0.0, 0.0, 0.0, 0.0, 0.0, 0.0, 0.0, 0.0, 0.0, 0.0, 0.0, 0.0, 0.0, 0.0, 0.0, 0.0, 0.0, 0.0, 0.0, 0.0, 0.0, 0.0, 0.0, 0.0, 0.0, 0.0, 0.0, 0.0, 0.0, 0.0, 0.0, 0.0, 0.0, 0.0, 0.0, 0.0, 0.0, 0.0, 0.0, 0.0, 0.0, 0.0, 0.0, 0.0, 0.0, 0.0, 0.0, 0.0, 0.0, 0.0, 0.0, 0.0, 0.0, 0.0, 0.0, 0.0, 0.0, 0.0, 0.0, 0.0, 0.0, 0.0, 0.0, 0.0, 0.0, 0.0, 0.0, 0.0, 0.0, 0.0, 0.0, 0.0, 0.0, 0.0, 0.0, 0.0, 0.0, 0.0, 0.0, 0.0, 0.0, 0.0, 0.0, 0.0, 0.0, 0.0, 0.0, 0.0, 0.0, 0.0, 0.0, 0.0, 0.0, 0.0, 0.0, 0.0, 0.0, 0.0, 0.0, 0.0, 0.0, 0.0, 0.0, 0.0, 0.0, 0.0, 0.0, 0.0, 0.0, 0.0, 0.0, 0.0, 0.0, 0.0, 0.0, 0.0, 0.0, 0.0, 0.0, 0.0, 0.0, 0.0, 0.0, 0.0, 0.0, 0.0, 0.0, 0.0, 0.0, 0.0, 0.0, 0.0, 0.0, 0.0, 0.0, 0.0, 0.0, 0.0, 0.0, 0.0, 0.0, 0.0, 0.0, 0.0, 0.0, 0.0, 0.0, 0.0, 0.0, 0.0, 0.0, 0.0, 0.0, 0.0, 0.0, 0.0, 0.0, 0.0, 0.0, 0.0, 0.0, 0.0, 0.0, 0.0, 0.0, 0.0, 0.0, 0.0, 0.0, 0.0, 0.0, 0.0, 0.0, 0.0, 0.0, 0.0, 0.0, 0.0, 0.0, 0.0, 0.0, 0.0, 0.0, 0.0, 0.0, 0.0, 0.0, 0.0, 0.0, 0.0, 0.0, 0.0, 0.0, 0.0, 0.0, 0.0, 0.0, 0.0, 0.0, 0.0, 0.0, 0.0, 0.0, 0.0, 0.0, 0.0, 0.0, 0.0, 0.0, 0.0, 0.0, 0.0, 0.0, 0.0, 0.0, 0.0, 0.0, 0.0, 0.0, 0.0, 0.0, 0.0, 0.0, 0.0, 0.0, 0.0, 0.0, 0.0, 0.0, 0.0, 0.0, 0.0, 0.0, 0.0, 0.0, 0.0, 0.0, 0.0, 0.0, 0.0, 0.0, 0.0, 0.0, 0.0, 0.0, 0.0, 0.0, 0.0, 0.0, 0.0, 0.0, 0.0, 0.0, 0.0, 0.0, 0.0, 0.0, 0.0, 0.0, 0.0, 0.0, 0.0, 0.0, 0.0, 0.0, 0.0, 0.0, 0.0, 0.0, 0.0, 0.0, 0.0, 0.0, 0.0, 0.0, 0.0, 0.0, 0.0, 0.0, 0.0, 0.0, 0.0, 0.0, 0.0, 0.0, 0.0, 0.0, 0.0, 0.0, 0.0, 0.0, 0.0, 0.0, 0.0, 0.0, 0.0, 0.0, 0.0, 0.0, 0.0, 0.0, 0.0, 0.0, 0.0, 0.0, 0.0, 0.0, 0.0, 0.0, 0.0, 0.0, 0.0, 0.0, 0.0, 0.0, 0.0, 0.0, 0.0, 0.0, 0.0, 0.0, 0.0, 0.0, 0.0, 0.0, 0.0, 0.0, 0.0, 0.0, 0.0, 0.0, 0.0, 0.0, 0.0, 0.0, 0.0, 0.0, 0.0, 0.0, 0.0, 0.0, 0.0, 0.0, 0.0, 0.0, 0.0, 0.0, 0.0, 0.0, 0.0, 0.0, 0.0, 0.0, 0.0, 0.0, 0.0, 0.0, 0.0, 0.0, 0.0, 0.0, 0.0, 0.0, 0.0, 0.0, 0.0, 0.0, 0.0, 0.0, 0.0, 0.0, 0.0, 0.0, 0.0, 0.0, 0.0, 0.0, 0.0, 0.0, 0.0, 0.0, 0.0, 0.0, 0.0, 0.0, 0.0, 0.0, 0.0, 0.0, 0.0, 0.0, 0.0, 0.0, 0.0, 0.0, 0.0, 0.0, 0.0, 0.0, 0.0, 0.0, 0.0, 0.0, 0.0, 0.0, 0.0, 0.0, 0.0, 0.0, 0.0, 0.0, 0.0, 0.0, 0.0, 0.0, 0.0, 0.0, 0.0, 0.0, 0.0, 0.0, 0.0, 0.0, 0.0, 0.0, 0.0, 0.0, 0.0, 0.0, 0.0, 0.0, 0.0, 0.0, 0.0, 0.0, 0.0, 0.0, 0.0, 0.0, 0.0, 0.0, 0.0, 0.0, 0.0, 0.0, 0.0, 0.0, 0.0, 0.0, 0.0, 0.0, 0.0, 0.0, 0.0, 0.0, 0.0, 0.0, 0.0, 0.0, 0.0, 0.0, 0.0, 0.0, 0.0, 0.0, 0.0, 0.0, 0.0, 0.0, 0.0, 0.0, 0.0, 0.0, 0.0, 0.0, 0.0, 0.0, 0.0, 0.0, 0.0, 0.0, 0.0, 0.0, 0.0, 0.0, 0.0, 0.0, 0.0, 0.0, 0.0, 0.0, 0.0, 0.0, 0.0, 0.0, 0.0, 0.0, 0.0, 0.0, 0.0, 0.0, 0.0, 0.0, 0.0, 0.0, 0.0, 0.0, 0.0, 0.0, 0.0, 0.0, 0.0, 0.0, 0.0, 0.0, 0.0, 0.0, 0.0, 0.0, 0.0, 0.0, 0.0, 0.0, 0.0, 0.0, 0.0, 0.0, 0.0, 0.0, 0.0, 0.0, 0.0, 0.0, 0.0, 0.0, 0.0, 0.0, 0.0, 0.0, 0.0, 0.0, 0.0, 0.0, 0.0, 0.0, 0.0, 0.0, 0.0, 0.0, 0.0, 0.0, 0.0, 0.0, 0.0, 0.0, 0.0, 0.0, 0.0, 0.0, 0.0, 0.0, 0.0, 0.0, 0.0, 0.0, 0.0, 0.0, 0.0, 0.0, 0.0, 0.0, 0.0, 0.0, 0.0, 0.0, 0.0, 0.0, 0.0, 0.0, 0.0, 0.0, 0.0, 0.0, 0.0, 0.0, 0.0, 0.0, 0.0, 0.0, 0.0, 0.0, 0.0, 0.0, 0.0, 0.0, 0.0, 0.0, 0.0, 0.0, 0.0, 0.0, 0.0, 0.0, 0.0, 0.0, 0.0, 0.0, 0.0, 0.0, 0.0, 0.0, 0.0, 0.0, 0.0, 0.0, 0.0, 0.0, 0.0, 0.0, 0.0, 0.0, 0.0, 0.0, 0.0, 0.0, 0.0, 0.0, 0.0, 0.0, 0.0, 0.0, 0.0, 0.0, 0.0, 0.0, 0.0, 0.0, 0.0, 0.0, 0.0, 0.0, 0.0, 0.0, 0.0, 0.0, 0.0, 0.0, 0.0, 0.0, 0.0, 0.0, 0.0, 0.0, 0.0, 0.0, 0.0, 0.0, 0.0, 0.0, 0.0, 0.0, 0.0, 0.0, 0.0, 0.0, 0.0, 0.0, 0.0, 0.0, 0.0, 0.0, 0.0, 0.0, 0.0, 0.0, 0.0, 0.0, 0.0, 0.0, 0.0, 0.0, 0.0, 0.0, 0.0, 0.0, 0.0, 0.0, 0.0, 0.0, 0.0, 0.0, 0.0, 0.0, 0.0, 0.0, 0.0, 0.0, 0.0, 0.0, 0.0, 0.0, 0.0, 0.0, 0.0, 0.0, 0.0, 0.0, 0.0, 0.0, 0.0, 0.0, 0.0, 0.0, 0.0, 0.0, 0.0, 0.0, 0.0, 0.0, 0.0, 0.0, 0.0, 0.0, 0.0, 0.0, 0.0, 0.0, 0.0, 0.0, 0.0, 0.0, 0.0, 0.0, 0.0, 0.0, 0.0, 0.0, 0.0, 0.0, 0.0, 0.0, 0.0, 0.0, 0.0, 0.0, 0.0, 0.0, 0.0, 0.0, 0.0, 0.0, 0.0, 0.0, 0.0, 0.0, 0.0, 0.0, 0.0, 0.0, 0.0, 0.0, 0.0, 0.0, 0.0, 0.0, 0.0, 0.0, 0.0, 0.0, 0.0, 0.0, 0.0, 0.0, 0.0, 0.0, 0.0, 0.0, 0.0, 0.0, 0.0, 0.0, 0.0, 0.0, 0.0, 0.0, 0.0, 0.0, 0.0, 0.0, 0.0, 0.0, 0.0, 0.0, 0.0, 0.0, 0.0, 0.0, 0.0, 0.0, 0.0, 0.0, 0.0, 0.0, 0.0, 0.0, 0.0, 0.0, 0.0, 0.0, 0.0, 0.0, 0.0, 0.0, 0.0, 0.0, 0.0, 0.0, 0.0, 0.0, 0.0, 0.0, 0.0, 0.0, 0.0, 0.0, 0.0, 0.0, 0.0, 0.0, 0.0, 0.0, 0.0, 0.0, 0.0, 0.0, 0.0, 0.0, 0.0, 0.0, 0.0, 0.0, 0.0, 0.0, 0.0, 0.0, 0.0, 0.0, 0.0, 0.0, 0.0, 0.0, 0.0, 0.0, 0.0, 0.0, 0.0, 0.0, 0.0, 0.0, 0.0, 0.0, 0.0, 0.0, 0.0, 0.0, 0.0, 0.0, 0.0, 0.0, 0.0, 0.0, 0.0, 0.0, 0.0, 0.0, 0.0, 0.0, 0.0, 0.0, 0.0, 0.0, 0.0, 0.0, 0.0, 0.0, 0.0, 0.0, 0.0, 0.0, 0.0, 0.0, 0.0, 0.0, 0.0, 0.0, 0.0, 0.0, 0.0, 0.0, 0.0, 0.0, 0.0, 0.0, 0.0, 0.0, 0.0, 0.0, 0.0, 0.0, 0.0, 0.0, 0.0, 0.0, 0.0, 0.0, 0.0, 0.0, 0.0, 0.0, 0.0, 0.0, 0.0, 0.0, 0.0, 0.0, 0.0, 0.0, 0.0, 0.0, 0.0, 0.0, 0.0, 0.0, 0.0, 0.0, 0.0, 0.0, 0.0, 0.0, 0.0, 0.0, 0.0, 0.0, 0.0, 0.0, 0.0, 0.0, 0.0, 0.0, 0.0, 0.0, 0.0, 0.0, 0.0, 0.0, 0.0, 0.0, 0.0, 0.0, 0.0, 0.0, 0.0, 0.0, 0.0, 0.0, 0.0, 0.0, 0.0, 0.0, 0.0, 0.0, 0.0, 0.0, 0.0, 0.0, 0.0, 0.0, 0.0, 0.0, 0.0, 0.0, 0.0, 0.0, 0.0, 0.0, 0.0, 0.0, 0.0, 0.0, 0.0, 0.0, 0.0, 0.0, 0.0, 0.0, 0.0, 0.0, 0.0, 0.0, 0.0, 0.0, 0.0, 0.0, 0.0, 0.0, 0.0, 0.0, 0.0, 0.0, 0.0, 0.0, 0.0, 0.0, 0.0, 0.0, 0.0, 0.0, 0.0, 0.0, 0.0, 0.0, 0.0, 0.0, 0.0, 0.0, 0.0, 0.0, 0.0, 0.0, 0.0, 0.0, 0.0, 0.0, 0.0, 0.0, 0.0, 0.0, 0.0, 0.0, 0.0, 0.0, 0.0, 0.0, 0.0, 0.0, 0.0, 0.0, 0.0, 0.0, 0.0, 0.0, 0.0, 0.0, 0.0, 0.0, 0.0, 0.0, 0.0, 0.0, 0.0, 0.0, 0.0, 0.0, 0.0, 0.0, 0.0, 0.0, 0.0, 0.0, 0.0, 0.0, 0.0, 0.0, 0.0, 0.0, 0.0, 0.0, 0.0, 0.0, 0.0, 0.0, 0.0, 0.0, 0.0, 0.0, 0.0, 0.0, 0.0, 0.0, 0.0, 0.0, 0.0, 0.0, 0.0, 0.0, 0.0, 0.0, 0.0, 0.0, 0.0, 0.0, 0.0, 0.0, 0.0, 0.0, 0.0, 0.0, 0.0, 0.0, 0.0, 0.0, 0.0, 0.0, 0.0, 0.0, 0.0, 0.0, 0.0, 0.0, 0.0, 0.0, 0.0, 0.0, 0.0, 0.0, 0.0, 0.0, 0.0, 0.0, 0.0, 0.0, 0.0, 0.0, 0.0, 0.0, 0.0, 0.0, 0.0, 0.0, 0.0, 0.0, 0.0, 0.0, 0.0, 0.0, 0.0, 0.0, 0.0, 0.0, 0.0, 0.0, 0.0, 0.0, 0.0, 0.0, 0.0, 0.0, 0.0, 0.0, 0.0, 0.0, 0.0, 0.0, 0.0, 0.0, 0.0, 0.0, 0.0, 0.0, 0.0, 0.0, 0.0, 0.0, 0.0, 0.0, 0.0, 0.0, 0.0, 0.0, 0.0, 0.0, 0.0, 0.0, 0.0, 0.0, 0.0, 0.0, 0.0, 0.0, 0.0, 0.0, 0.0, 0.0, 0.0, 0.0, 0.0, 0.0, 0.0, 0.0, 0.0, 0.0, 0.0, 0.0, 0.0, 0.0, 0.0, 0.0, 0.0, 0.0, 0.0, 0.0, 0.0, 0.0, 0.0, 0.0, 0.0, 0.0, 0.0, 0.0, 0.0, 0.0, 0.0, 0.0, 0.0, 0.0, 0.0, 0.0, 0.0, 0.0, 0.0, 0.0, 0.0, 0.0, 0.0, 0.0, 0.0, 0.0, 0.0, 0.0, 0.0, 0.0, 0.0, 0.0, 0.0, 0.0, 0.0, 0.0, 0.0, 0.0, 0.0, 0.0, 0.0, 0.0, 0.0, 0.0, 0.0, 0.0, 0.0, 0.0, 0.0, 0.0, 0.0, 0.0, 0.0, 0.0, 0.0, 0.0, 0.0, 0.0, 0.0, 0.0, 0.0, 0.0, 0.0, 0.0, 0.0, 0.0, 0.0, 0.0, 0.0, 0.0, 0.0, 0.0, 0.0, 0.0, 0.0, 0.0, 0.0, 0.0, 0.0, 0.0, 0.0, 0.0, 0.0, 0.0, 0.0, 0.0, 0.0, 0.0, 0.0, 0.0, 0.0, 0.0, 0.0, 0.0, 0.0, 0.0, 0.0, 0.0, 0.0, 0.0, 0.0, 0.0, 0.0, 0.0, 0.0, 0.0, 0.0, 0.0, 0.0, 0.0, 0.0, 0.0, 0.0, 0.0, 0.0, 0.0, 0.0, 0.0, 0.0, 0.0, 0.0, 0.0, 0.0, 0.0, 0.0, 0.0, 0.0, 0.0, 0.0, 0.0, 0.0, 0.0, 0.0, 0.0, 0.0, 0.0, 0.0, 0.0, 0.0, 0.0, 0.0, 0.0, 0.0, 0.0, 0.0, 0.0, 0.0, 0.0, 0.0, 0.0, 0.0, 0.0, 0.0, 0.0, 0.0, 0.0, 0.0, 0.0, 0.0, 0.0, 0.0, 0.0, 0.0, 0.0, 0.0, 0.0, 0.0, 0.0, 0.0, 0.0, 0.0, 0.0, 0.0, 0.0, 0.0, 0.0, 0.0, 0.0, 0.0, 0.0, 0.0, 0.0, 0.0, 0.0, 0.0, 0.0, 0.0, 0.0, 0.0, 0.0, 0.0, 0.0, 0.0, 0.0, 0.0, 0.0, 0.0, 0.0, 0.0, 0.0, 0.0, 0.0, 0.0, 0.0, 0.0, 0.0, 0.0, 0.0, 0.0, 0.0, 0.0, 0.0, 0.0, 0.0, 0.0, 0.0, 0.0, 0.0, 0.0, 0.0, 0.0, 0.0, 0.0, 0.0, 0.0, 0.0, 0.0, 0.0, 0.0, 0.0, 0.0, 0.0, 0.0, 0.0, 0.0, 0.0, 0.0, 0.0, 0.0, 0.0, 0.0, 0.0, 0.0, 0.0, 0.0, 0.0, 0.0, 0.0, 0.0, 0.0, 0.0, 0.0, 0.0, 0.0, 0.0, 0.0, 0.0, 0.0, 0.0, 0.0, 0.0, 0.0, 0.0, 0.0, 0.0, 0.0, 0.0, 0.0, 0.0, 0.0, 0.0, 0.0, 0.0, 0.0, 0.0, 0.0, 0.0, 0.0, 0.0, 0.0, 0.0, 0.0, 0.0, 0.0, 0.0, 0.0, 0.0, 0.0, 0.0, 0.0, 0.0, 0.0, 0.0, 0.0, 0.0, 0.0, 0.0, 0.0, 0.0, 0.0, 0.0, 0.0, 0.0, 0.0, 0.0, 0.0, 0.0, 0.0, 0.0, 0.0, 0.0, 0.0, 0.0, 0.0, 0.0, 0.0, 0.0, 0.0, 0.0, 0.0, 0.0, 0.0, 0.0, 0.0, 0.0, 0.0, 0.0, 0.0, 0.0, 0.0, 0.0, 0.0, 0.0, 0.0, 0.0, 0.0, 0.0, 0.0, 0.0, 0.0, 0.0, 0.0, 0.0, 0.0, 0.0, 0.0, 0.0, 0.0, 0.0, 0.0, 0.0, 0.0, 0.0, 0.0, 0.0, 0.0, 0.0, 0.0, 0.0, 0.0, 0.0, 0.0, 0.0, 0.0, 0.0, 0.0, 0.0, 0.0, 0.0, 0.0, 0.0, 0.0, 0.0, 0.0, 0.0, 0.0, 0.0, 0.0, 0.0, 0.0, 0.0, 0.0, 0.0, 0.0, 0.0, 0.0, 0.0, 0.0, 0.0, 0.0, 0.0, 0.0, 0.0, 0.0, 0.0, 0.0, 0.0, 0.0, 0.0, 0.0, 0.0, 0.0, 0.0, 0.0, 0.0, 0.0, 0.0, 0.0, 0.0, 0.0, 0.0, 0.0, 0.0, 0.0, 0.0, 0.0, 0.0, 0.0, 0.0, 0.0, 0.0, 0.0, 0.0, 0.0, 0.0, 0.0, 0.0, 0.0, 0.0, 0.0, 0.0, 0.0, 0.0, 0.0, 0.0, 0.0, 0.0, 0.0, 0.0, 0.0, 0.0, 0.0, 0.0, 0.0, 0.0, 0.0, 0.0, 0.0, 0.0, 0.0, 0.0, 0.0, 0.0, 0.0, 0.0, 0.0, 0.0, 0.0, 0.0, 0.0, 0.0, 0.0, 0.0, 0.0, 0.0, 0.0, 0.0, 0.0, 0.0, 0.0, 0.0, 0.0, 0.0, 0.0, 0.0, 0.0, 0.0, 0.0, 0.0, 0.0, 0.0, 0.0, 0.0, 0.0, 0.0, 0.0, 0.0, 0.0, 0.0, 0.0, 0.0, 0.0, 0.0, 0.0, 0.0, 0.0, 0.0, 0.0, 0.0, 0.0, 0.0, 0.0, 0.0, 0.0, 0.0, 0.0, 0.0, 0.0, 0.0, 0.0, 0.0, 0.0, 0.0, 0.0, 0.0, 0.0, 0.0, 0.0, 0.0, 0.0, 0.0, 0.0, 0.0, 0.0, 0.0, 0.0, 0.0, 0.0, 0.0, 0.0, 0.0, 0.0, 0.0, 0.0, 0.0, 0.0, 0.0, 0.0, 0.0, 0.0, 0.0, 0.0, 0.0, 0.0, 0.0, 0.0, 0.0, 0.0, 0.0, 0.0, 0.0, 0.0, 0.0, 0.0, 0.0, 0.0, 0.0, 0.0, 0.0, 0.0, 0.0, 0.0, 0.0, 0.0, 0.0, 0.0, 0.0, 0.0, 0.0, 0.0, 0.0, 0.0, 0.0, 0.0, 0.0, 0.0, 0.0, 0.0, 0.0, 0.0, 0.0, 0.0, 0.0, 0.0, 0.0, 0.0, 0.0, 0.0, 0.0, 0.0, 0.0, 0.0, 0.0, 0.0, 0.0, 0.0, 0.0, 0.0, 0.0, 0.0, 0.0, 0.0, 0.0, 0.0, 0.0, 0.0, 0.0, 0.0, 0.0, 0.0, 0.0, 0.0, 0.0, 0.0, 0.0, 0.0, 0.0, 0.0, 0.0, 0.0, 0.0, 0.0, 0.0, 0.0, 0.0, 0.0, 0.0, 0.0, 0.0, 0.0, 0.0, 0.0, 0.0, 0.0, 0.0, 0.0, 0.0, 0.0, 0.0, 0.0, 0.0, 0.0, 0.0, 0.0, 0.0, 0.0, 0.0, 0.0, 0.0, 0.0, 0.0, 0.0, 0.0, 0.0, 0.0, 0.0, 0.0, 0.0, 0.0, 0.0, 0.0, 0.0, 0.0, 0.0, 0.0, 0.0, 0.0, 0.0, 0.0, 0.0, 0.0, 0.0, 0.0, 0.0, 0.0, 0.0, 0.0, 0.0, 0.0, 0.0, 0.0, 0.0, 0.0, 0.0, 0.0, 0.0, 0.0, 0.0, 0.0, 0.0, 0.0, 0.0, 0.0, 0.0, 0.0, 0.0, 0.0, 0.0, 0.0, 0.0, 0.0, 0.0, 0.0, 0.0, 0.0, 0.0, 0.0, 0.0, 0.0, 0.0, 0.0, 0.0, 0.0, 0.0, 0.0, 0.0, 0.0, 0.0, 0.0, 0.0, 0.0, 0.0, 0.0, 0.0, 0.0, 0.0, 0.0, 0.0, 0.0, 0.0, 0.0, 0.0, 0.0, 0.0, 0.0, 0.0, 0.0, 0.0, 0.0, 0.0, 0.0, 0.0, 0.0, 0.0, 0.0, 0.0, 0.0, 0.0, 0.0, 0.0, 0.0, 0.0, 0.0, 0.0, 0.0, 0.0, 0.0, 0.0, 0.0, 0.0, 0.0, 0.0, 0.0, 0.0, 0.0, 0.0, 0.0, 0.0, 0.0, 0.0, 0.0, 0.0, 0.0, 0.0, 0.0, 0.0, 0.0, 0.0, 0.0, 0.0, 0.0, 0.0, 0.0, 0.0, 0.0, 0.0, 0.0, 0.0, 0.0, 0.0, 0.0, 0.0, 0.0, 0.0, 0.0, 0.0, 0.0, 0.0, 0.0, 0.0, 0.0, 0.0, 0.0, 0.0, 0.0, 0.0, 0.0, 0.0, 0.0, 0.0, 0.0, 0.0, 0.0, 0.0, 0.0, 0.0, 0.0, 0.0, 0.0, 0.0, 0.0, 0.0, 0.0, 0.0, 0.0, 0.0, 0.0, 0.0, 0.0, 0.0, 0.0, 0.0, 0.0, 0.0, 0.0, 0.0, 0.0, 0.0, 0.0, 0.0, 0.0, 0.0, 0.0, 0.0, 0.0, 0.0, 0.0, 0.0, 0.0, 0.0, 0.0, 0.0, 0.0, 0.0, 0.0, 0.0, 0.0, 0.0, 0.0, 0.0, 0.0, 0.0, 0.0, 0.0, 0.0, 0.0, 0.0, 0.0, 0.0, 0.0, 0.0, 0.0, 0.0, 0.0, 0.0, 0.0, 0.0, 0.0, 0.0, 0.0, 0.0, 0.0, 0.0, 0.0, 0.0, 0.0, 0.0, 0.0, 0.0, 0.0, 0.0, 0.0, 0.0, 0.0, 0.0, 0.0, 0.0, 0.0, 0.0, 0.0, 0.0, 0.0, 0.0, 0.0, 0.0, 0.0, 0.0, 0.0, 0.0, 0.0, 0.0, 0.0, 0.0, 0.0, 0.0, 0.0, 0.0, 0.0, 0.0, 0.0, 0.0, 0.0, 0.0, 0.0, 0.0, 0.0, 0.0, 0.0, 0.0, 0.0, 0.0, 0.0, 0.0, 0.0, 0.0, 0.0, 0.0, 0.0, 0.0, 0.0, 0.0, 0.0, 0.0, 0.0, 0.0, 0.0, 0.0, 0.0, 0.0, 0.0, 0.0, 0.0, 0.0, 0.0, 0.0, 0.0, 0.0, 0.0, 0.0, 0.0, 0.0, 0.0, 0.0, 0.0, 0.0, 0.0, 0.0, 0.0, 0.0, 0.0, 0.0, 0.0, 0.0, 0.0, 0.0, 0.0, 0.0, 0.0, 0.0, 0.0, 0.0, 0.0, 0.0, 0.0, 0.0, 0.0, 0.0, 0.0, 0.0, 0.0, 0.0, 0.0, 0.0, 0.0, 0.0, 0.0, 0.0, 0.0, 0.0, 0.0, 0.0, 0.0, 0.0, 0.0, 0.0, 0.0, 0.0, 0.0, 0.0, 0.0, 0.0, 0.0, 0.0, 0.0, 0.0, 0.0, 0.0, 0.0, 0.0, 0.0, 0.0, 0.0, 0.0, 0.0, 0.0, 0.0, 0.0, 0.0, 0.0, 0.0, 0.0, 0.0, 0.0, 0.0, 0.0, 0.0, 0.0, 0.0, 0.0, 0.0, 0.0, 0.0, 0.0, 0.0, 0.0, 0.0, 0.0, 0.0, 0.0, 0.0, 0.0, 0.0, 0.0, 0.0, 0.0, 0.0, 0.0, 0.0, 0.0, 0.0, 0.0, 0.0, 0.0, 0.0, 0.0, 0.0, 0.0, 0.0, 0.0, 0.0, 0.0, 0.0, 0.0, 0.0, 0.0, 0.0, 0.0, 0.0, 0.0, 0.0, 0.0, 0.0, 0.0, 0.0, 0.0, 0.0, 0.0, 0.0, 0.0, 0.0, 0.0, 0.0, 0.0, 0.0, 0.0, 0.0, 0.0, 0.0, 0.0, 0.0, 0.0, 0.0, 0.0, 0.0, 0.0, 0.0, 0.0, 0.0, 0.0, 0.0, 0.0, 0.0, 0.0, 0.0, 0.0, 0.0, 0.0, 0.0, 0.0, 0.0, 0.0, 0.0, 0.0, 0.0, 0.0, 0.0, 0.0, 0.0, 0.0, 0.0, 0.0, 0.0, 0.0, 0.0, 0.0, 0.0, 0.0, 0.0, 0.0, 0.0, 0.0, 0.0, 0.0, 0.0, 0.0, 0.0, 0.0, 0.0, 0.0, 0.0, 0.0, 0.0, 0.0, 0.0, 0.0, 0.0, 0.0, 0.0, 0.0, 0.0, 0.0, 0.0, 0.0, 0.0, 0.0, 0.0, 0.0, 0.0, 0.0, 0.0, 0.0, 0.0, 0.0, 0.0, 0.0, 0.0, 0.0, 0.0, 0.0, 0.0, 0.0, 0.0, 0.0, 0.0, 0.0, 0.0, 0.0, 0.0, 0.0, 0.0, 0.0, 0.0, 0.0, 0.0, 0.0, 0.0, 0.0, 0.0, 0.0, 0.0, 0.0, 0.0, 0.0, 0.0, 0.0, 0.0, 0.0, 0.0, 0.0, 0.0, 0.0, 0.0, 0.0, 0.0, 0.0, 0.0, 0.0, 0.0, 0.0, 0.0, 0.0, 0.0, 0.0, 0.0, 0.0, 0.0, 0.0, 0.0, 0.0, 0.0, 0.0, 0.0, 0.0, 0.0, 0.0, 0.0, 0.0, 0.0, 0.0, 0.0, 0.0, 0.0, 0.0, 0.0, 0.0, 0.0, 0.0, 0.0, 0.0, 0.0, 0.0, 0.0, 0.0, 0.0, 0.0, 0.0, 0.0, 0.0, 0.0, 0.0, 0.0, 0.0, 0.0, 0.0, 0.0, 0.0, 0.0, 0.0, 0.0, 0.0, 0.0, 0.0, 0.0, 0.0, 0.0, 0.0, 0.0, 0.0, 0.0, 0.0, 0.0, 0.0, 0.0, 0.0, 0.0, 0.0, 0.0, 0.0, 0.0, 0.0, 0.0, 0.0, 0.0, 0.0, 0.0, 0.0, 0.0, 0.0, 0.0, 0.0, 0.0, 0.0, 0.0, 0.0, 0.0, 0.0, 0.0, 0.0, 0.0, 0.0, 0.0, 0.0, 0.0, 0.0, 0.0, 0.0, 0.0, 0.0, 0.0, 0.0, 0.0, 0.0, 0.0, 0.0, 0.0, 0.0, 0.0, 0.0, 0.0, 0.0, 0.0, 0.0, 0.0, 0.0, 0.0, 0.0, 0.0, 0.0, 0.0, 0.0, 0.0, 0.0, 0.0, 0.0, 0.0, 0.0, 0.0, 0.0, 0.0, 0.0, 0.0, 0.0, 0.0, 0.0, 0.0, 0.0, 0.0, 0.0, 0.0, 0.0, 0.0, 0.0, 0.0, 0.0, 0.0, 0.0, 0.0, 0.0, 0.0, 0.0, 0.0, 0.0, 0.0, 0.0, 0.0, 0.0, 0.0, 0.0, 0.0, 0.0, 0.0, 0.0, 0.0, 0.0, 0.0, 0.0, 0.0, 0.0, 0.0, 0.0, 0.0, 0.0, 0.0, 0.0, 0.0, 0.0, 0.0, 0.0, 0.0, 0.0, 0.0, 0.0, 0.0, 0.0, 0.0, 0.0, 0.0, 0.0, 0.0, 0.0, 0.0, 0.0, 0.0, 0.0, 0.0, 0.0, 0.0, 0.0, 0.0, 0.0, 0.0, 0.0, 0.0, 0.0, 0.0, 0.0, 0.0, 0.0, 0.0, 0.0, 0.0, 0.0, 0.0, 0.0, 0.0, 0.0, 0.0, 0.0, 0.0, 0.0, 0.0, 0.0, 0.0, 0.0, 0.0, 0.0, 0.0, 0.0, 0.0, 0.0, 0.0, 0.0, 0.0, 0.0, 0.0, 0.0, 0.0, 0.0, 0.0, 0.0, 0.0, 0.0, 0.0, 0.0, 0.0, 0.0, 0.0, 0.0, 0.0, 0.0, 0.0, 0.0, 0.0, 0.0, 0.0, 0.0, 0.0, 0.0, 0.0, 0.0, 0.0, 0.0, 0.0, 0.0, 0.0, 0.0, 0.0, 0.0, 0.0, 0.0, 0.0, 0.0, 0.0, 0.0, 0.0, 0.0, 0.0, 0.0, 0.0, 0.0, 0.0, 0.0, 0.0, 0.0, 0.0, 0.0, 0.0, 0.0, 0.0, 0.0, 0.0, 0.0, 0.0, 0.0, 0.0, 0.0, 0.0, 0.0, 0.0, 0.0, 0.0, 0.0, 0.0, 0.0, 0.0, 0.0, 0.0, 0.0, 0.0, 0.0, 0.0, 0.0, 0.0, 0.0, 0.0, 0.0, 0.0, 0.0, 0.0, 0.0, 0.0, 0.0, 0.0, 0.0, 0.0, 0.0, 0.0, 0.0, 0.0, 0.0, 0.0, 0.0, 0.0, 0.0, 0.0, 0.0, 0.0, 0.0, 0.0, 0.0, 0.0, 0.0, 0.0, 0.0, 0.0, 0.0, 0.0, 0.0, 0.0, 0.0, 0.0, 0.0, 0.0, 0.0, 0.0, 0.0, 0.0, 0.0, 0.0, 0.0, 0.0, 0.0, 0.0, 0.0, 0.0, 0.0, 0.0, 0.0, 0.0, 0.0, 0.0, 0.0, 0.0, 0.0, 0.0, 0.0, 0.0, 0.0, 0.0, 0.0, 0.0, 0.0, 0.0, 0.0, 0.0, 0.0, 0.0, 0.0, 0.0, 0.0, 0.0, 0.0, 0.0, 0.0, 0.0, 0.0, 0.0, 0.0, 0.0, 0.0, 0.0, 0.0, 0.0, 0.0, 0.0, 0.0, 0.0, 0.0, 0.0, 0.0, 0.0, 0.0, 0.0, 0.0, 0.0, 0.0, 0.0, 0.0, 0.0, 0.0, 0.0, 0.0, 0.0, 0.0, 0.0, 0.0, 0.0, 0.0, 0.0, 0.0, 0.0, 0.0, 0.0, 0.0, 0.0, 0.0, 0.0, 0.0, 0.0, 0.0, 0.0, 0.0, 0.0, 0.0, 0.0, 0.0, 0.0, 0.0, 0.0, 0.0, 0.0, 0.0, 0.0, 0.0, 0.0, 0.0, 0.0, 0.0, 0.0, 0.0, 0.0, 0.0, 0.0, 0.0, 0.0, 0.0, 0.0, 0.0, 0.0, 0.0, 0.0, 0.0, 0.0, 0.0, 0.0, 0.07833, 0.1211, 0.437, 0.1211, 0.437, 0.4797, 0.07833, 0.4797, 0.06363, 0.05422, 0.06363, 0.05422, 0.06363, 0.05422, 0.06363, 0.05422, 0.06363, 0.05422, 0.06363, 0.05422, 0.06363, 0.05422, 0.06363, 0.05422, 0.235, 1.137, 0.235, 1.132, 0.5103, 1.128, 0.5103, 1.132, 0.06363, 0.05422, 0.06363, 0.05422, 0.06363, 0.05422, 0.06363, 0.05422, 0.06363, 0.05422, 0.06363, 0.05422, 0.06363, 0.05422, 0.06363, 0.05422, 0.06363, 0.05422, 0.06363, 0.05422, 0.06363, 0.05422, 0.06363, 0.05422, 0.06363, 0.05422, 0.06363, 0.05422, 0.06363, 0.05422, 0.06363, 0.05422, 0.06363, 0.05422, 0.06363, 0.05422, 0.06363, 0.05422, 0.06363, 0.05422, 0.06363, 0.05422, 0.06363, 0.05422, 0.06363, 0.05422, 0.06363, 0.05422, 0.06363, 0.05422, 0.06363, 0.05422, 0.06363, 0.05422, 0.06363, 0.05422, 0.06363, 0.05422, 0.06363, 0.05422, 0.06363, 0.05422, 0.06363, 0.05422, 0.4487, 0.5337, 0.4786, 0.5337, 0.4786, 0.982, 0.4487, 0.982, 1.154, 0.4048, 1.177, 0.4048, 1.177, 0.7495, 1.154, 0.7495, 0.06363, 0.05422, 0.06363, 0.05422, 0.06363, 0.05422, 0.06363, 0.05422, 0.06363, 0.05422, 0.06363, 0.05422, 0.06363, 0.05422, 0.06363, 0.05422, 0.06363, 0.05422, 0.06363, 0.05422, 0.06363, 0.05422, 0.06363, 0.05422, 0.06363, 0.05422, 0.06363, 0.05422, 0.06363, 0.05422, 0.06363, 0.05422, 0.06363, 0.05422, 0.06363, 0.05422, 0.06363, 0.05422, 0.06363, 0.05422, 0.5585, 0.5315, 0.5884, 0.5315, 0.5884, 0.9798, 0.5585, 0.9798, 0.06363, 0.05422, 0.06363, 0.05422, 0.06363, 0.05422, 0.06363, 0.05422, 1.069, 0.4101, 1.092, 0.4101, 1.092, 0.7548, 1.069, 0.7548, 0.06363, 0.05422, 0.06363, 0.05422, 0.06363, 0.05422, 0.06363, 0.05422, 0.6229, 0.5253, 0.9816, 0.5253, 0.9816, 0.9736, 0.6229, 0.9736, 0.06363, 0.05422, 0.06363, 0.05422, 0.06363, 0.05422, 0.06363, 0.05422, 0.06363, 0.05422, 0.06363, 0.05422, 0.06363, 0.05422, 0.06363, 0.05422, 0.06363, 0.05422, 0.06363, 0.05422, 0.06363, 0.05422, 0.06363, 0.05422, 0.06363, 0.05422, 0.06363, 0.05422, 0.06363, 0.05422, 0.06363, 0.05422, 0.06363, 0.05422, 0.06363, 0.05422, 0.06363, 0.05422, 0.06363, 0.05422, 0.06363, 0.05422, 0.06363, 0.05422, 0.06363, 0.05422, 0.06363, 0.05422, 0.06363, 0.05422, 0.06363, 0.05422, 0.06363, 0.05422, 0.06363, 0.05422, 0.06363, 0.05422, 0.06363, 0.05422, 0.06363, 0.05422, 0.06363, 0.05422, -0.07981, 1.096, 0.196, 1.096, 0.196, 1.108, -0.07981, 1.108, 0.06363, 0.05422, 0.06363, 0.05422, 0.06363, 0.05422, 0.06363, 0.05422, 0.06363, 0.05422, 0.06363, 0.05422, 0.06363, 0.05422, 0.06363, 0.05422, 0.06363, 0.05422, 0.06363, 0.05422, 0.06363, 0.05422, 0.06363, 0.05422, 0.06363, 0.05422, 0.06363, 0.05422, 0.06363, 0.05422, 0.06363, 0.05422, 0.7068, 0.3593, 0.7068, 0.2158, 0.8114, 0.05439, 0.8114, 0.5028, 0.4527, 0.5028, 0.5573, 0.3593, 0.7068, 0.2158, 0.5573, 0.2158, 0.5573, 0.3593, 0.4527, 0.5028, 0.4527, 0.05439, 0.8114, 0.05439, 0.06363, 0.05422, 0.06363, 0.05422, 0.06363, 0.05422, 0.06363, 0.05422, 0.06363, 0.05422, 0.06363, 0.05422, 0.06363, 0.05422, 0.06363, 0.05422, 0.06363, 0.05422, 0.06363, 0.05422, 0.06363, 0.05422, 0.06363, 0.05422, 0.06363, 0.05422, 0.06363, 0.05422, 0.06363, 0.05422, 0.06363, 0.05422, 0.0638, 0.5031, 0.4225, 0.5031, 0.4225, 0.9515, 0.0638, 0.9515, 0.06363, 0.05422, 0.06363, 0.05422, 0.06363, 0.05422, 0.06363, 0.05422, 0.06363, 0.05422, 0.06363, 0.05422, 0.06363, 0.05422, 0.06363, 0.05422, 0.06363, 0.05422, 0.06363, 0.05422, 0.06363, 0.05422, 0.06363, 0.05422])
me_plane_001.materials.append(mat_material_001)
me_plane_001.materials.append(mat_material_003)
me_plane_001.materials.append(mat_material)
me_plane_001.use_remesh_preserve_volume = False
me_plane_001.use_remesh_preserve_attributes = False
me_plane_001.use_mirror_vertex_groups = False
me_plane_001.update()

# ---- objects
ob_plane = bpy.data.objects.new('Plane', me_plane_001)

# ---- transforms, parenting, visibility, modifiers, constraints
ob_plane.location = (2.2, 1.203, 0.0)
ob_plane.scale = (2.2, 1.2, 1.0)
ob_plane.lineart.crease_threshold = 0.0

# ---- collection membership
col_collection_1.objects.link(ob_plane)

# ---- scene / render settings (as saved in the file)
scene.frame_start = 1; scene.frame_end = 250; scene.frame_set(1)
scene.render.engine = 'BLENDER_EEVEE_NEXT'
scene.render.resolution_percentage = 50
scene.render.dither_intensity = 0.0
scene.cycles.use_denoising = False
scene.cycles.samples = 10
scene.cycles.sampling_pattern = 'TABULATED_SOBOL'
scene.cycles.light_sampling_threshold = 0.0
scene.cycles.use_adaptive_sampling = False
scene.cycles.use_light_tree = False
scene.cycles.blur_glossy = 0.0
scene.cycles.pixel_filter_type = 'GAUSSIAN'
scene.cycles.sample_clamp_indirect = 0.0
scene.view_settings.view_transform = 'Standard'
bpy.context.view_layer.update()

# ---- added for rendering (the .blend has no active camera and no usable light): camera, sun
cam_auto = bpy.data.cameras.new('AutoCamera')
cam_auto.lens = 50.0
cam_auto.sensor_width = 36.0
cam_auto.clip_end = 1000.0
ob_auto_camera = bpy.data.objects.new('AutoCamera', cam_auto)
scene.collection.objects.link(ob_auto_camera)
ob_auto_camera.location = (7.92063, -5.16336, 5.9265)
ob_auto_camera.rotation_euler = (1.09748, -7.21219e-08, 0.694738)
scene.camera = ob_auto_camera
light_auto_sun = bpy.data.lights.new('AutoSun', 'SUN')
light_auto_sun.energy = 3.0
light_auto_sun.angle = 0.0523599
ob_auto_sun = bpy.data.objects.new('AutoSun', light_auto_sun)
scene.collection.objects.link(ob_auto_sun)
ob_auto_sun.rotation_euler = (0.872665, 0.174533, 0.523599)
bpy.context.view_layer.update()
